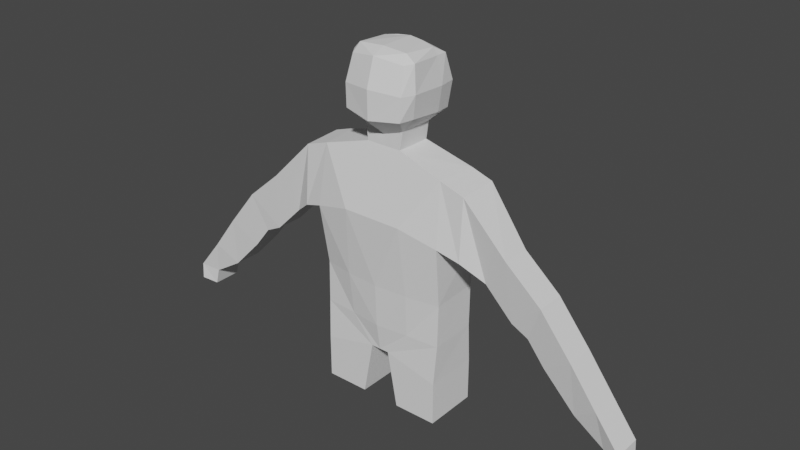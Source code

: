 # Source: legless_man2a.blend  (saved by Blender 2.92.15; exported with 4.5.12 LTS)
import bpy
from mathutils import Matrix  # noqa: F401  (used for matrix-valued properties, if any)

bpy.ops.wm.read_factory_settings(use_empty=True)
scene = bpy.context.scene
scene.name = 'Scene'

# ---- collections
col_collection = bpy.data.collections.new('Collection'); scene.collection.children.link(col_collection)
col_ref = bpy.data.collections.new('ref-'); scene.collection.children.link(col_ref)

# ---- world
world_world = bpy.data.worlds.new('World'); scene.world = world_world
world_world.use_nodes = True; world_world.node_tree.nodes.clear()
_N = world_world.node_tree.nodes; _L = world_world.node_tree.links
n0 = _N.new('ShaderNodeOutputWorld'); n0.name = 'World Output'; n0.location = (300, 300)
n1 = _N.new('ShaderNodeBackground'); n1.name = 'Background'; n1.location = (10, 300)
n1.inputs[0].default_value = (0.05088, 0.05088, 0.05088, 1.0)
_L.new(n1.outputs[0], n0.inputs[0])
n0.is_active_output = True
world_world.color = (0.05088, 0.05088, 0.05088)
world_world.use_sun_shadow = False
world_world.sun_shadow_jitter_overblur = 0.0

# ---- meshes
me_plane = bpy.data.meshes.new('Plane')
me_plane.from_pydata([(0.1459, 0.06803, 0.1885), (0.148, -0.04061, 0.1851), (0.0, -0.06316, 0.1892), (0.0, 0.0938, 0.1907), (0.0, -0.05874, 0.09151), (0.1476, -0.04289, 0.09018), (0.0, 0.08519, 0.08936), (0.1461, 0.06647, 0.09085), (0.1441, 0.074, 0.0), (0.0, 0.074, 0.02876), (0.1441, -0.04924, 0.0), (0.0, -0.04924, 0.02876), (0.1556, 0.074, 0.3135), (0.0, 0.09585, 0.347), (0.1539, -0.05931, 0.323), (0.0, -0.07296, 0.347), (0.1556, 0.04983, 0.4606), (0.0, 0.05587, 0.4909), (0.1458, -0.0403, 0.4606), (0.0, -0.03175, 0.4909), (0.201, -0.04924, 0.306), (0.201, 0.074, 0.306), (0.2019, 0.04983, 0.4454), (0.2001, -0.03923, 0.4423), (0.2493, -0.02604, 0.2692), (0.2493, 0.03948, 0.2692), (0.3015, 0.02663, 0.3402), (0.3015, -0.03889, 0.3402), (0.3128, -0.02604, 0.2057), (0.3128, 0.03948, 0.2057), (0.3828, 0.02663, 0.2702), (0.3828, -0.03889, 0.2702), (0.3509, -0.02604, 0.1868), (0.3509, 0.03948, 0.1868), (0.3866, 0.02663, 0.265), (0.3866, -0.03889, 0.265), (0.3905, -0.02604, 0.1366), (0.3905, 0.03948, 0.1366), (0.4537, 0.02663, 0.1816), (0.4537, -0.03889, 0.1816), (0.4632, -0.02537, 0.06143), (0.4632, 0.04015, 0.06143), (0.5147, 0.02625, 0.1002), (0.5147, -0.03926, 0.1002), (0.5321, -0.02799, 0.01864), (0.5321, 0.03753, 0.01864), (0.5707, 0.02364, 0.02934), (0.5707, -0.04188, 0.02934), (0.0679, 0.0938, 0.1907), (0.07639, -0.05754, 0.1892), (0.0406, 0.04936, 0.4898), (0.06795, 0.09585, 0.347), (0.07206, -0.04924, 0.09085), (0.06775, 0.08734, 0.08802), (0.02163, 0.074, 0.02876), (0.02163, -0.04924, 0.02876), (0.06795, -0.07296, 0.347), (0.04075, -0.03175, 0.4909), (0.04624, 0.04916, 0.5299), (0.0, 0.05833, 0.5012), (0.0, -0.03043, 0.5147), (0.04639, -0.03043, 0.5309), (0.0618, 0.08893, 0.5505), (0.0, 0.08819, 0.4983), (0.0, -0.07876, 0.5561), (0.06651, -0.06421, 0.5629), (0.06764, 0.07163, 0.668), (0.0, 0.07607, 0.6733), (0.0, -0.06073, 0.6799), (0.06216, -0.04793, 0.6704), (0.0604, 0.04319, 0.6843), (0.0, 0.04889, 0.693), (0.0, -0.03148, 0.6929), (0.05696, -0.03274, 0.6896), (0.1441, -0.04924, -0.09782), (0.1441, 0.074, -0.09782), (0.04532, -0.04924, -0.09782), (0.04532, 0.074, -0.09782), (0.542, -0.02799, -0.01939), (0.542, 0.03753, -0.01939), (0.5733, 0.02364, -0.009432), (0.5733, -0.04188, -0.009432), (0.0, -0.07961, 0.6191), (0.0, 0.09713, 0.6119), (0.07122, 0.09071, 0.6089), (0.06846, -0.06326, 0.6142), (0.0, 0.09957, 0.5587), (0.004212, 0.09722, 0.6118), (0.01662, 0.1011, 0.57), (0.0165, 0.09928, 0.5594), (0.0, 0.1089, 0.5595), (0.0, 0.1086, 0.5758), (0.01417, 0.1093, 0.5687), (0.01493, 0.1092, 0.5598), (0.007506, 0.1089, 0.5596), (0.007736, 0.1088, 0.5727), (0.006683, 0.1131, 0.5612), (0.0, 0.1129, 0.5606), (0.006994, 0.1131, 0.5687), (0.0, 0.1136, 0.569), (0.0, 0.09716, 0.6119), (0.0, 0.09762, 0.5403), (0.02035, 0.09733, 0.5439), (0.0298, 0.04763, 0.6897), (0.03197, 0.07607, 0.6733), (0.02691, 0.09493, 0.6167), (0.01231, 0.1067, 0.5774), (0.02328, 0.09625, 0.5765), (0.01256, 0.1007, 0.5771), (0.06581, 0.08968, 0.5754), (0.06809, 0.04609, 0.6683), (0.0788, 0.04799, 0.6099), (0.06917, 0.04905, 0.5535), (0.07454, -0.02975, 0.6724), (0.08163, -0.03553, 0.6149), (0.07273, -0.03056, 0.5624)], [], [(12, 16, 22, 21), (5, 7, 0, 1), (52, 5, 1, 49), (49, 1, 14, 56), (54, 9, 6, 53), (55, 10, 5, 52), (10, 8, 7, 5), (53, 6, 3, 48), (8, 10, 74, 75), (48, 3, 13, 51), (1, 0, 12, 14), (57, 18, 16, 50), (51, 13, 17, 50), (56, 14, 18, 57), (22, 23, 27, 26), (14, 12, 21, 20), (16, 18, 23, 22), (18, 14, 20, 23), (27, 24, 28, 31), (20, 21, 25, 24), (23, 20, 24, 27), (21, 22, 26, 25), (29, 30, 34, 33), (25, 26, 30, 29), (26, 27, 31, 30), (24, 25, 29, 28), (34, 35, 39, 38), (30, 31, 35, 34), (28, 29, 33, 32), (31, 28, 32, 35), (39, 36, 40, 43), (32, 33, 37, 36), (35, 32, 36, 39), (33, 34, 38, 37), (42, 43, 47, 46), (37, 38, 42, 41), (38, 39, 43, 42), (36, 37, 41, 40), (46, 47, 81, 80), (40, 41, 45, 44), (43, 40, 44, 47), (41, 42, 46, 45), (15, 56, 57, 19), (12, 51, 50, 16), (57, 50, 58, 61), (0, 48, 51, 12), (11, 9, 54, 55), (7, 53, 48, 0), (11, 55, 52, 4), (8, 54, 53, 7), (2, 49, 56, 15), (4, 52, 49, 2), (58, 62, 112), (50, 17, 59, 58), (19, 57, 61, 60), (84, 105, 104, 66), (60, 61, 65, 64), (58, 59, 63, 62), (68, 69, 73, 72), (111, 84, 66, 110), (82, 85, 69, 68), (72, 73, 70, 103, 71), (66, 104, 103, 70), (110, 66, 70), (76, 77, 75, 74), (55, 54, 77, 76), (10, 55, 76, 74), (54, 8, 75, 77), (78, 79, 80, 81), (44, 45, 79, 78), (47, 44, 78, 81), (45, 46, 80, 79), (64, 65, 85, 82), (112, 62, 109, 84, 111), (62, 102, 107, 109), (87, 106, 92, 95, 100), (88, 89, 93, 92), (100, 95, 91, 83), (89, 86, 90, 94, 93), (87, 108, 106), (94, 90, 97, 96), (99, 98, 96, 97), (94, 95, 92, 93), (95, 94, 96, 98), (91, 95, 98, 99), (101, 102, 62, 63), (104, 105, 87, 100, 83, 67), (103, 104, 67, 71), (105, 107, 108, 87), (115, 112, 111, 114), (108, 107, 102, 101, 86, 89, 88), (106, 108, 88, 92), (109, 107, 105, 84), (114, 111, 110, 113), (113, 110, 70, 73), (61, 58, 112, 115), (65, 115, 114, 85), (85, 114, 113, 69), (69, 113, 73), (65, 61, 115)])
_uv = me_plane.uv_layers.new(name='UVMap')
_uv.uv.foreach_set('vector', [1.0, 1.0, 1.0, 1.0, 1.0, 1.0, 1.0, 1.0, 1.0, 0.0, 1.0, 1.0, 1.0, 1.0, 1.0, 0.0, 0.5, 0.0, 1.0, 0.0, 1.0, 0.0, 0.5, 0.0, 0.5, 0.0, 1.0, 0.0, 1.0, 0.0, 0.5, 0.0, 0.5, 1.0, 0.0, 1.0, 0.0, 1.0, 0.5, 1.0, 0.5, 0.0, 1.0, 0.0, 1.0, 0.0, 0.5, 0.0, 1.0, 0.0, 1.0, 1.0, 1.0, 1.0, 1.0, 0.0, 0.5, 1.0, 0.0, 1.0, 0.0, 1.0, 0.5, 1.0, 1.0, 1.0, 1.0, 0.0, 1.0, 0.0, 1.0, 1.0, 0.5, 1.0, 0.0, 1.0, 0.0, 1.0, 0.5, 1.0, 1.0, 0.0, 1.0, 1.0, 1.0, 1.0, 1.0, 0.0, 0.5, 0.0, 1.0, 0.0, 1.0, 1.0, 0.5, 1.0, 0.5, 1.0, 0.0, 1.0, 0.0, 1.0, 0.5, 1.0, 0.5, 0.0, 1.0, 0.0, 1.0, 0.0, 0.5, 0.0, 1.0, 1.0, 1.0, 0.0, 1.0, 0.0, 1.0, 1.0, 1.0, 0.0, 1.0, 1.0, 1.0, 1.0, 1.0, 0.0, 1.0, 1.0, 1.0, 0.0, 1.0, 0.0, 1.0, 1.0, 1.0, 0.0, 1.0, 0.0, 1.0, 0.0, 1.0, 0.0, 1.0, 0.0, 1.0, 0.0, 1.0, 0.0, 1.0, 0.0, 1.0, 0.0, 1.0, 1.0, 1.0, 1.0, 1.0, 0.0, 1.0, 0.0, 1.0, 0.0, 1.0, 0.0, 1.0, 0.0, 1.0, 1.0, 1.0, 1.0, 1.0, 1.0, 1.0, 1.0, 1.0, 1.0, 1.0, 1.0, 1.0, 1.0, 1.0, 1.0, 1.0, 1.0, 1.0, 1.0, 1.0, 1.0, 1.0, 1.0, 1.0, 1.0, 1.0, 0.0, 1.0, 0.0, 1.0, 1.0, 1.0, 0.0, 1.0, 1.0, 1.0, 1.0, 1.0, 0.0, 1.0, 1.0, 1.0, 0.0, 1.0, 0.0, 1.0, 1.0, 1.0, 1.0, 1.0, 0.0, 1.0, 0.0, 1.0, 1.0, 1.0, 0.0, 1.0, 1.0, 1.0, 1.0, 1.0, 0.0, 1.0, 0.0, 1.0, 0.0, 1.0, 0.0, 1.0, 0.0, 1.0, 0.0, 1.0, 0.0, 1.0, 0.0, 1.0, 0.0, 1.0, 0.0, 1.0, 1.0, 1.0, 1.0, 1.0, 0.0, 1.0, 0.0, 1.0, 0.0, 1.0, 0.0, 1.0, 0.0, 1.0, 1.0, 1.0, 1.0, 1.0, 1.0, 1.0, 1.0, 1.0, 1.0, 1.0, 0.0, 1.0, 0.0, 1.0, 1.0, 1.0, 1.0, 1.0, 1.0, 1.0, 1.0, 1.0, 1.0, 1.0, 1.0, 1.0, 0.0, 1.0, 0.0, 1.0, 1.0, 1.0, 0.0, 1.0, 1.0, 1.0, 1.0, 1.0, 0.0, 1.0, 1.0, 1.0, 0.0, 1.0, 0.0, 1.0, 1.0, 1.0, 0.0, 1.0, 1.0, 1.0, 1.0, 1.0, 0.0, 1.0, 0.0, 1.0, 0.0, 1.0, 0.0, 1.0, 0.0, 1.0, 1.0, 1.0, 1.0, 1.0, 1.0, 1.0, 1.0, 0.0, 0.0, 0.5, 0.0, 0.5, 0.0, 0.0, 0.0, 1.0, 1.0, 0.5, 1.0, 0.5, 1.0, 1.0, 1.0, 0.5, 0.0, 0.5, 1.0, 0.5, 1.0, 0.5, 0.0, 1.0, 1.0, 0.5, 1.0, 0.5, 1.0, 1.0, 1.0, 0.0, 0.0, 0.0, 1.0, 0.5, 1.0, 0.5, 0.0, 1.0, 1.0, 0.5, 1.0, 0.5, 1.0, 1.0, 1.0, 0.0, 0.0, 0.5, 0.0, 0.5, 0.0, 0.0, 0.0, 1.0, 1.0, 0.5, 1.0, 0.5, 1.0, 1.0, 1.0, 0.0, 0.0, 0.5, 0.0, 0.5, 0.0, 0.0, 0.0, 0.0, 0.0, 0.5, 0.0, 0.5, 0.0, 0.0, 0.0, 0.5, 1.0, 0.5, 1.0, 0.5, 0.7581, 0.5, 1.0, 0.0, 1.0, 0.0, 1.0, 0.5, 1.0, 0.0, 0.0, 0.5, 0.0, 0.5, 0.0, 0.0, 0.0, 0.5, 1.0, 0.2083, 1.0, 0.2493, 1.0, 0.5, 1.0, 0.0, 0.0, 0.5, 0.0, 0.5, 0.0, 0.0, 0.0, 0.5, 1.0, 0.0, 1.0, 0.0, 1.0, 0.5, 1.0, 0.0, 0.0, 0.5, 0.0, 0.5, 0.0, 0.0, 0.0, 0.5, 0.7395, 0.5, 1.0, 0.5, 1.0, 0.5, 0.7849, 0.0, 0.0, 0.5, 0.0, 0.5, 0.0, 0.0, 0.0, 0.0, 0.0, 0.5, 0.0, 0.5, 1.0, 0.2544, 1.0, 0.0, 1.0, 0.5, 1.0, 0.2493, 1.0, 0.2544, 1.0, 0.5, 1.0, 0.5, 0.7849, 0.5, 1.0, 0.5, 1.0, 0.5, 0.0, 0.5, 1.0, 1.0, 1.0, 1.0, 0.0, 0.5, 0.0, 0.5, 1.0, 0.5, 1.0, 0.5, 0.0, 1.0, 0.0, 0.5, 0.0, 0.5, 0.0, 1.0, 0.0, 0.5, 1.0, 1.0, 1.0, 1.0, 1.0, 0.5, 1.0, 1.0, 0.0, 1.0, 1.0, 1.0, 1.0, 1.0, 0.0, 1.0, 0.0, 1.0, 1.0, 1.0, 1.0, 1.0, 0.0, 1.0, 0.0, 1.0, 0.0, 1.0, 0.0, 1.0, 0.0, 1.0, 1.0, 1.0, 1.0, 1.0, 1.0, 1.0, 1.0, 0.0, 0.0, 0.5, 0.0, 0.5, 0.0, 0.0, 0.0, 0.5, 0.7581, 0.5, 1.0, 0.5, 1.0, 0.5, 1.0, 0.5, 0.7395, 0.5, 1.0, 0.1888, 1.0, 0.1975, 1.0, 0.5, 1.0, 0.04978, 1.0, 0.1233, 1.0, 0.1435, 1.0, 0.06755, 1.0, 0.01563, 1.0, 0.1435, 1.0, 0.1529, 1.0, 0.1529, 1.0, 0.1435, 1.0, 0.01563, 1.0, 0.06755, 1.0, 0.0, 1.0, 0.0, 1.0, 0.1529, 1.0, 0.0, 1.0, 0.0, 1.0, 0.07336, 1.0, 0.1529, 1.0, 0.04978, 1.0, 0.1276, 1.0, 0.1233, 1.0, 0.07336, 1.0, 0.0, 1.0, 0.0, 1.0, 0.07336, 1.0, 0.0, 1.0, 0.06755, 1.0, 0.07336, 1.0, 0.0, 1.0, 0.07336, 1.0, 0.06755, 1.0, 0.1435, 1.0, 0.1529, 1.0, 0.06755, 1.0, 0.07336, 1.0, 0.07336, 1.0, 0.06755, 1.0, 0.0, 1.0, 0.06755, 1.0, 0.06755, 1.0, 0.0, 1.0, 0.0, 1.0, 0.1888, 1.0, 0.5, 1.0, 0.0, 1.0, 0.2493, 1.0, 0.2083, 1.0, 0.04978, 1.0, 0.01563, 1.0, 0.0, 1.0, 0.0, 1.0, 0.2544, 1.0, 0.2493, 1.0, 0.0, 1.0, 0.0, 1.0, 0.2083, 1.0, 0.1975, 1.0, 0.1276, 1.0, 0.04978, 1.0, 0.5, 0.1475, 0.5, 0.7581, 0.5, 0.7395, 0.5, 0.1052, 0.1276, 1.0, 0.1975, 1.0, 0.1888, 1.0, 0.0, 1.0, 0.0, 1.0, 0.1529, 1.0, 0.1435, 1.0, 0.1233, 1.0, 0.1276, 1.0, 0.1435, 1.0, 0.1435, 1.0, 0.5, 1.0, 0.1975, 1.0, 0.2083, 1.0, 0.5, 1.0, 0.5, 0.1052, 0.5, 0.7395, 0.5, 0.7849, 0.5, 0.05161, 0.5, 0.05161, 0.5, 0.7849, 0.5, 1.0, 0.5, 0.0, 0.5, 0.0, 0.5, 1.0, 0.5, 0.7581, 0.5, 0.1475, 0.5, 0.0, 0.5, 0.1475, 0.5, 0.1052, 0.5, 0.0, 0.5, 0.0, 0.5, 0.1052, 0.5, 0.05161, 0.5, 0.0, 0.5, 0.0, 0.5, 0.05161, 0.5, 0.0, 0.5, 0.0, 0.5, 0.0, 0.5, 0.1475])
me_plane.use_remesh_fix_poles = True
me_plane.use_remesh_preserve_attributes = False
me_plane.use_mirror_vertex_groups = False
me_plane.update()
arm_armature = bpy.data.armatures.new('Armature')  # bones are not reproduced

# ---- objects
ob_armature = bpy.data.objects.new('Armature', arm_armature)
ob_plane = bpy.data.objects.new('Plane', me_plane)
ob_empty = bpy.data.objects.new('Empty', None)

# ---- transforms, parenting, visibility, modifiers, constraints
ob_armature.location = (0.0, 0.0, 0.0)
ob_armature.lineart.crease_threshold = 0.0
ob_plane.parent = ob_armature
ob_plane.location = (0.0, 0.0, 0.0)
ob_plane.lineart.crease_threshold = 0.0
_vg = ob_plane.vertex_groups.new(name='hips')
for _i, _w in zip([4, 11, 55], [0.03303, 0.2677, 0.08552]): _vg.add([_i], _w, 'REPLACE')
_vg = ob_plane.vertex_groups.new(name='Bone.001')
_vg = ob_plane.vertex_groups.new(name='root')
_vg = ob_plane.vertex_groups.new(name='hip.R')
for _i, _w in zip([0, 1, 2, 3, 4, 5, 6, 7, 8, 9, 10, 11, 48, 49, 52, 53, 54, 55, 76, 77], [0.1292, 0.131, 0.05224, 0.06602, 0.1897, 0.47, 0.2733, 0.4557, 0.118, 0.5937, 0.07329, 0.5169, 0.1189, 0.1103, 0.7427, 0.6915, 0.7229, 0.7519, 0.05175, 0.0726]): _vg.add([_i], _w, 'REPLACE')
_vg = ob_plane.vertex_groups.new(name='legstump.R')
for _i, _w in zip([0, 1, 5, 6, 7, 8, 9, 10, 11, 48, 49, 52, 53, 54, 55, 74, 75, 76, 77], [0.1024, 0.1039, 0.4732, 0.03444, 0.4562, 0.8429, 0.06786, 0.9036, 0.04862, 0.03288, 0.01644, 0.09427, 0.1164, 0.09675, 0.07224, 0.9265, 0.8957, 0.518, 0.5165]): _vg.add([_i], _w, 'REPLACE')
_vg = ob_plane.vertex_groups.new(name='legstumpend.R')
for _i, _w in zip([9, 54, 55, 74, 75, 76, 77], [0.002911, 0.027, 0.003165, 0.0552, 0.08337, 0.42, 0.3966]): _vg.add([_i], _w, 'REPLACE')
_vg = ob_plane.vertex_groups.new(name='spine1')
for _i, _w in zip([2, 3, 4, 6, 9, 11, 48, 49, 52, 53, 54, 55], [0.08125, 0.06552, 0.6496, 0.4942, 0.1655, 0.1244, 0.002261, 0.007996, 0.0748, 0.07113, 0.07606, 0.04689]): _vg.add([_i], _w, 'REPLACE')
_vg = ob_plane.vertex_groups.new(name='spine2')
for _i, _w in zip([0, 1, 2, 3, 4, 5, 6, 7, 12, 13, 14, 15, 21, 48, 49, 51, 52, 53, 56], [0.5721, 0.5728, 0.751, 0.7479, 0.08176, 0.02576, 0.147, 0.05837, 0.09709, 0.09253, 0.0819, 0.06609, 0.0197, 0.6844, 0.7025, 0.07879, 0.06516, 0.09152, 0.05986]): _vg.add([_i], _w, 'REPLACE')
_vg = ob_plane.vertex_groups.new(name='spine3')
for _i, _w in zip([0, 1, 2, 3, 12, 13, 14, 15, 17, 20, 21, 48, 49, 50, 51, 56], [0.01739, 0.02154, 0.07059, 0.06592, 0.1499, 0.6737, 0.1164, 0.7879, 0.05581, 0.02013, 0.05374, 0.06055, 0.05853, 0.04122, 0.58, 0.6816]): _vg.add([_i], _w, 'REPLACE')
_vg = ob_plane.vertex_groups.new(name='neck')
for _i, _w in zip([13, 15, 16, 17, 18, 19, 50, 51, 56, 57, 58, 59, 60, 61, 62, 63, 64, 65, 82, 83, 84, 85, 86, 87, 90, 91, 94, 95, 96, 97, 98, 99, 100, 101, 105, 106, 107, 108, 109, 111, 112, 114, 115], [0.1037, 0.0608, 0.07433, 0.759, 0.05342, 0.8622, 0.75, 0.09701, 0.04614, 0.8148, 0.2543, 0.2864, 0.1877, 0.2048, 0.1365, 0.1534, 0.08041, 0.09519, 0.002998, 0.0514, 0.04958, 0.01508, 0.1356, 0.05122, 0.1356, 0.1205, 0.07056, 0.06376, 0.07056, 0.1356, 0.06376, 0.1205, 0.05135, 0.1416, 0.05064, 0.01101, 0.02266, 0.008703, 0.09949, 0.04059, 0.1265, 0.01871, 0.1013]): _vg.add([_i], _w, 'REPLACE')
_vg = ob_plane.vertex_groups.new(name='head')
for _i, _w in zip([17, 19, 50, 57, 58, 59, 60, 61, 62, 63, 64, 65, 66, 67, 68, 69, 70, 71, 72, 73, 82, 83, 84, 85, 86, 87, 88, 89, 90, 91, 92, 93, 94, 95, 96, 97, 98, 99, 100, 101, 102, 103, 104, 105, 106, 107, 108, 109, 110, 111, 112, 113, 114, 115], [0.1427, 0.09597, 0.12, 0.09564, 0.7049, 0.6739, 0.8006, 0.7721, 0.8422, 0.8245, 0.9137, 0.8943, 0.9781, 0.98, 0.9907, 0.9868, 0.9839, 0.9882, 0.9943, 0.9892, 0.9713, 1.0, 0.9426, 0.9638, 0.8448, 1.0, 1.0, 1.0, 1.0, 1.0, 1.0, 1.0, 1.0, 1.0, 1.0, 1.0, 1.0, 1.0, 1.0, 1.0, 1.0, 0.9861, 0.979, 1.0, 1.0, 1.0, 1.0, 1.0, 0.9799, 0.9481, 0.8548, 0.9863, 0.9616, 0.8866]): _vg.add([_i], _w, 'REPLACE')
_vg = ob_plane.vertex_groups.new(name='tip')
_vg = ob_plane.vertex_groups.new(name='clav.R')
for _i, _w in zip([12, 14, 16, 17, 18, 21, 22, 23, 50, 51, 56, 57], [0.06169, 0.04575, 0.6953, 0.00329, 0.7825, 0.006454, 0.1551, 0.1295, 0.06753, 0.000283, 0.05786, 0.05204]): _vg.add([_i], _w, 'REPLACE')
_vg = ob_plane.vertex_groups.new(name='arm_upper.R')
for _i, _w in zip([0, 1, 12, 13, 14, 15, 16, 18, 20, 21, 22, 23, 24, 25, 26, 27, 28, 29, 30, 31, 32, 33, 34, 35, 39, 48, 49, 51, 56], [0.1378, 0.1319, 0.6563, 0.07755, 0.7109, 0.03718, 0.1966, 0.1277, 0.9197, 0.866, 0.8117, 0.8494, 0.9749, 0.9649, 0.9814, 0.9807, 0.8217, 0.7957, 0.7429, 0.7382, 0.1647, 0.1743, 0.6038, 0.6135, 0.01305, 0.05092, 0.05235, 0.1813, 0.1307]): _vg.add([_i], _w, 'REPLACE')
_vg = ob_plane.vertex_groups.new(name='arm_lower.R')
for _i, _w in zip([28, 29, 30, 31, 32, 33, 34, 35, 36, 37, 38, 39, 40, 41, 42, 43, 44, 45, 46, 47, 79], [0.1771, 0.2022, 0.2565, 0.2613, 0.8347, 0.8248, 0.3959, 0.3861, 0.986, 0.9754, 0.9739, 0.9649, 0.9512, 0.9376, 0.9577, 0.9366, 0.05931, 0.09717, 0.02531, 0.05808, 0.003839]): _vg.add([_i], _w, 'REPLACE')
_vg = ob_plane.vertex_groups.new(name='hand.R')
for _i, _w in zip([41, 44, 45, 46, 79, 80], [0.05671, 0.01219, 0.6172, 0.08517, 0.1593, 0.01569]): _vg.add([_i], _w, 'REPLACE')
_vg = ob_plane.vertex_groups.new(name='fingers.R')
for _i, _w in zip([40, 42, 43, 44, 45, 46, 47, 78, 79, 80, 81], [0.03097, 0.0182, 0.05908, 0.9095, 0.2854, 0.8771, 0.9257, 0.9689, 0.8138, 0.9582, 0.967]): _vg.add([_i], _w, 'REPLACE')
_vg = ob_plane.vertex_groups.new(name='clav.L')
_vg = ob_plane.vertex_groups.new(name='arm_upper.L')
_vg = ob_plane.vertex_groups.new(name='arm_lower.L')
_vg = ob_plane.vertex_groups.new(name='hand.L')
_vg = ob_plane.vertex_groups.new(name='fingers.L')
_vg = ob_plane.vertex_groups.new(name='hip.L')
for _i, _w in zip([9, 54], [0.1103, 0.02374]): _vg.add([_i], _w, 'REPLACE')
_vg = ob_plane.vertex_groups.new(name='legstump.L')
_vg = ob_plane.vertex_groups.new(name='legstumpend.L')
_m = ob_plane.modifiers.new('Mirror', 'MIRROR')
_m.use_clip = True
_m = ob_plane.modifiers.new('Armature', 'ARMATURE')
_m.object = ob_armature
ob_empty.location = (-2.446, 0.3801, 0.7616)
ob_empty.rotation_euler = (1.571, -0.0, -0.0)
ob_empty.empty_display_type = 'IMAGE'
ob_empty.empty_display_size = 2.209
ob_empty.empty_image_offset = (0.4884, -0.9092)
ob_empty.use_empty_image_alpha = True
ob_empty.color = (1.0, 1.0, 1.0, 0.5735)
ob_empty.lineart.crease_threshold = 0.0

# ---- collection membership
col_collection.objects.link(ob_armature)
col_collection.objects.link(ob_plane)
col_ref.objects.link(ob_empty)

# ---- scene / render settings (as saved in the file)
scene.frame_start = 1; scene.frame_end = 250; scene.frame_set(1)
scene.render.engine = 'BLENDER_EEVEE_NEXT'
scene.cycles.use_denoising = False
scene.cycles.samples = 128
scene.cycles.sampling_pattern = 'TABULATED_SOBOL'
scene.cycles.use_adaptive_sampling = False
scene.cycles.use_light_tree = False
scene.view_settings.view_transform = 'Filmic'
bpy.context.view_layer.update()

# ---- added for rendering (the .blend has no active camera and no usable light): camera, sun
cam_auto = bpy.data.cameras.new('AutoCamera')
cam_auto.lens = 50.0
cam_auto.sensor_width = 36.0
cam_auto.clip_end = 1000.0
ob_auto_camera = bpy.data.objects.new('AutoCamera', cam_auto)
scene.collection.objects.link(ob_auto_camera)
ob_auto_camera.location = (1.30108, -1.5443, 1.33846)
ob_auto_camera.rotation_euler = (1.09748, -7.21219e-08, 0.694738)
scene.camera = ob_auto_camera
light_auto_sun = bpy.data.lights.new('AutoSun', 'SUN')
light_auto_sun.energy = 3.0
light_auto_sun.angle = 0.0523599
ob_auto_sun = bpy.data.objects.new('AutoSun', light_auto_sun)
scene.collection.objects.link(ob_auto_sun)
ob_auto_sun.rotation_euler = (0.872665, 0.174533, 0.523599)
bpy.context.view_layer.update()
